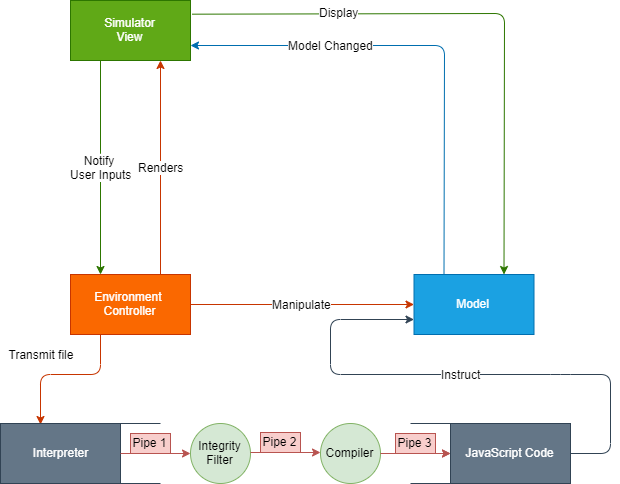

The diagram above was exported from draw.io. Its source (the exported page's mxGraphModel, read from the mxfile embedded in the PNG):
<mxGraphModel dx="1078" dy="568" grid="1" gridSize="10" guides="1" tooltips="1" connect="1" arrows="1" fold="1" page="1" pageScale="1" pageWidth="827" pageHeight="1169" math="0" shadow="0">
  <root>
    <mxCell id="0" />
    <mxCell id="1" parent="0" />
    <mxCell id="OVcSoYiSIXlitFYiV0N6-7" value="Environment&amp;nbsp; Controller" style="rounded=0;whiteSpace=wrap;html=1;fillColor=#fa6800;strokeColor=#C73500;fontColor=#ffffff;" parent="1" vertex="1">
      <mxGeometry x="150" y="551" width="120" height="60" as="geometry" />
    </mxCell>
    <mxCell id="OVcSoYiSIXlitFYiV0N6-8" value="Simulator&lt;br&gt;View" style="rounded=0;whiteSpace=wrap;html=1;fillColor=#60a917;strokeColor=#2D7600;fontColor=#ffffff;" parent="1" vertex="1">
      <mxGeometry x="150" y="277" width="120" height="60" as="geometry" />
    </mxCell>
    <mxCell id="OVcSoYiSIXlitFYiV0N6-22" value="Model" style="rounded=0;whiteSpace=wrap;html=1;fillColor=#1ba1e2;strokeColor=#006EAF;fontColor=#ffffff;" parent="1" vertex="1">
      <mxGeometry x="493.5" y="551" width="120" height="60" as="geometry" />
    </mxCell>
    <mxCell id="OVcSoYiSIXlitFYiV0N6-23" value="Notify&amp;nbsp;&lt;br style=&quot;font-size: 12px;&quot;&gt;User Inputs" style="endArrow=classic;html=1;entryX=0.25;entryY=0;entryDx=0;entryDy=0;exitX=0.25;exitY=1;exitDx=0;exitDy=0;fillColor=#60a917;strokeColor=#2D7600;fontSize=12;" parent="1" source="OVcSoYiSIXlitFYiV0N6-8" target="OVcSoYiSIXlitFYiV0N6-7" edge="1">
      <mxGeometry width="50" height="50" relative="1" as="geometry">
        <mxPoint x="150.72000000000003" y="364.6640000000001" as="sourcePoint" />
        <mxPoint x="80" y="431" as="targetPoint" />
        <Array as="points">
          <mxPoint x="180" y="440" />
        </Array>
      </mxGeometry>
    </mxCell>
    <mxCell id="OVcSoYiSIXlitFYiV0N6-29" value="Manipulate" style="endArrow=classic;html=1;exitX=1;exitY=0.5;exitDx=0;exitDy=0;entryX=0;entryY=0.5;entryDx=0;entryDy=0;fillColor=#fa6800;strokeColor=#C73500;fontSize=12;" parent="1" source="OVcSoYiSIXlitFYiV0N6-7" target="OVcSoYiSIXlitFYiV0N6-22" edge="1">
      <mxGeometry width="50" height="50" relative="1" as="geometry">
        <mxPoint x="450" y="621" as="sourcePoint" />
        <mxPoint x="480" y="581" as="targetPoint" />
      </mxGeometry>
    </mxCell>
    <mxCell id="OVcSoYiSIXlitFYiV0N6-30" value="Display" style="endArrow=classic;html=1;exitX=1.014;exitY=0.228;exitDx=0;exitDy=0;entryX=0.75;entryY=0;entryDx=0;entryDy=0;fillColor=#60a917;strokeColor=#2D7600;fontSize=12;exitPerimeter=0;" parent="1" source="OVcSoYiSIXlitFYiV0N6-8" target="OVcSoYiSIXlitFYiV0N6-22" edge="1">
      <mxGeometry x="-0.485" y="1" width="50" height="50" relative="1" as="geometry">
        <mxPoint x="610" y="545" as="sourcePoint" />
        <mxPoint x="520" y="531" as="targetPoint" />
        <Array as="points">
          <mxPoint x="584" y="290" />
        </Array>
        <mxPoint as="offset" />
      </mxGeometry>
    </mxCell>
    <mxCell id="OVcSoYiSIXlitFYiV0N6-34" value="Instruct" style="endArrow=classic;html=1;entryX=0;entryY=0.75;entryDx=0;entryDy=0;exitX=1;exitY=0.5;exitDx=0;exitDy=0;fontSize=12;fillColor=#647687;strokeColor=#314354;" parent="1" source="lw776hHeKgo3wFGgpsky-15" target="OVcSoYiSIXlitFYiV0N6-22" edge="1">
      <mxGeometry width="50" height="50" relative="1" as="geometry">
        <mxPoint x="690" y="730" as="sourcePoint" />
        <mxPoint x="690" y="606" as="targetPoint" />
        <Array as="points">
          <mxPoint x="690" y="730" />
          <mxPoint x="690" y="651" />
          <mxPoint x="640" y="651" />
          <mxPoint x="410" y="651" />
          <mxPoint x="410" y="596" />
        </Array>
      </mxGeometry>
    </mxCell>
    <mxCell id="OVcSoYiSIXlitFYiV0N6-39" value="Renders" style="endArrow=classic;html=1;exitX=0.75;exitY=0;exitDx=0;exitDy=0;fillColor=#fa6800;strokeColor=#C73500;entryX=0.75;entryY=1;entryDx=0;entryDy=0;fontSize=12;" parent="1" source="OVcSoYiSIXlitFYiV0N6-7" target="OVcSoYiSIXlitFYiV0N6-8" edge="1">
      <mxGeometry width="50" height="50" relative="1" as="geometry">
        <mxPoint x="255" y="530" as="sourcePoint" />
        <mxPoint x="240" y="340" as="targetPoint" />
      </mxGeometry>
    </mxCell>
    <mxCell id="R7-smUtsUtTTinOIe5R--2" value="" style="endArrow=classic;html=1;exitX=0.25;exitY=1;exitDx=0;exitDy=0;entryX=0.5;entryY=0;entryDx=0;entryDy=0;fillColor=#fa6800;strokeColor=#C73500;" parent="1" source="OVcSoYiSIXlitFYiV0N6-7" edge="1">
      <mxGeometry width="50" height="50" relative="1" as="geometry">
        <mxPoint x="60" y="671" as="sourcePoint" />
        <mxPoint x="120" y="701" as="targetPoint" />
        <Array as="points">
          <mxPoint x="180" y="651" />
          <mxPoint x="120" y="651" />
        </Array>
      </mxGeometry>
    </mxCell>
    <mxCell id="R7-smUtsUtTTinOIe5R--3" value="Transmit file" style="text;html=1;strokeColor=none;fillColor=none;align=center;verticalAlign=middle;whiteSpace=wrap;rounded=0;" parent="1" vertex="1">
      <mxGeometry x="80" y="621" width="80" height="20" as="geometry" />
    </mxCell>
    <mxCell id="lw776hHeKgo3wFGgpsky-14" value="Interpreter" style="rounded=0;whiteSpace=wrap;html=1;fillColor=#647687;strokeColor=#314354;fontColor=#ffffff;" vertex="1" parent="1">
      <mxGeometry x="80" y="700" width="120" height="60" as="geometry" />
    </mxCell>
    <mxCell id="lw776hHeKgo3wFGgpsky-15" value="JavaScript Code" style="rounded=0;whiteSpace=wrap;html=1;fillColor=#647687;strokeColor=#314354;fontColor=#ffffff;" vertex="1" parent="1">
      <mxGeometry x="530" y="700" width="120" height="60" as="geometry" />
    </mxCell>
    <mxCell id="lw776hHeKgo3wFGgpsky-16" value="" style="shape=partialRectangle;whiteSpace=wrap;html=1;left=0;right=0;fillColor=none;strokeColor=#314354;fontColor=#ffffff;" vertex="1" parent="1">
      <mxGeometry x="200" y="700" width="40" height="60" as="geometry" />
    </mxCell>
    <mxCell id="lw776hHeKgo3wFGgpsky-17" value="" style="shape=partialRectangle;whiteSpace=wrap;html=1;left=0;right=0;fillColor=none;rotation=180;strokeColor=#314354;fontColor=#ffffff;" vertex="1" parent="1">
      <mxGeometry x="490" y="700" width="40" height="60" as="geometry" />
    </mxCell>
    <mxCell id="lw776hHeKgo3wFGgpsky-18" value="Integrity Filter" style="ellipse;whiteSpace=wrap;html=1;aspect=fixed;fillColor=#d5e8d4;strokeColor=#82b366;" vertex="1" parent="1">
      <mxGeometry x="270" y="700" width="60" height="60" as="geometry" />
    </mxCell>
    <mxCell id="lw776hHeKgo3wFGgpsky-19" value="" style="edgeStyle=orthogonalEdgeStyle;rounded=0;orthogonalLoop=1;jettySize=auto;html=1;fillColor=#f8cecc;strokeColor=#b85450;" edge="1" parent="1" source="lw776hHeKgo3wFGgpsky-20" target="lw776hHeKgo3wFGgpsky-15">
      <mxGeometry relative="1" as="geometry" />
    </mxCell>
    <mxCell id="lw776hHeKgo3wFGgpsky-20" value="Compiler" style="ellipse;whiteSpace=wrap;html=1;aspect=fixed;fillColor=#d5e8d4;strokeColor=#82b366;" vertex="1" parent="1">
      <mxGeometry x="400" y="700" width="60" height="60" as="geometry" />
    </mxCell>
    <mxCell id="lw776hHeKgo3wFGgpsky-21" value="" style="endArrow=classic;html=1;exitX=0;exitY=0.5;exitDx=0;exitDy=0;entryX=0;entryY=0.5;entryDx=0;entryDy=0;fillColor=#f8cecc;strokeColor=#b85450;" edge="1" parent="1" source="lw776hHeKgo3wFGgpsky-16" target="lw776hHeKgo3wFGgpsky-18">
      <mxGeometry width="50" height="50" relative="1" as="geometry">
        <mxPoint x="200" y="810" as="sourcePoint" />
        <mxPoint x="250" y="760" as="targetPoint" />
      </mxGeometry>
    </mxCell>
    <mxCell id="lw776hHeKgo3wFGgpsky-22" value="" style="endArrow=classic;html=1;exitX=0;exitY=0.5;exitDx=0;exitDy=0;entryX=0;entryY=0.5;entryDx=0;entryDy=0;fillColor=#f8cecc;strokeColor=#b85450;" edge="1" parent="1">
      <mxGeometry width="50" height="50" relative="1" as="geometry">
        <mxPoint x="460" y="730" as="sourcePoint" />
        <mxPoint x="530" y="730" as="targetPoint" />
      </mxGeometry>
    </mxCell>
    <mxCell id="lw776hHeKgo3wFGgpsky-23" value="Pipe 1" style="text;html=1;strokeColor=#b85450;fillColor=#f8cecc;align=center;verticalAlign=middle;whiteSpace=wrap;rounded=0;" vertex="1" parent="1">
      <mxGeometry x="210" y="710" width="40" height="20" as="geometry" />
    </mxCell>
    <mxCell id="lw776hHeKgo3wFGgpsky-24" value="Pipe 2" style="text;html=1;strokeColor=#b85450;fillColor=#f8cecc;align=center;verticalAlign=middle;whiteSpace=wrap;rounded=0;" vertex="1" parent="1">
      <mxGeometry x="340" y="709" width="40" height="20" as="geometry" />
    </mxCell>
    <mxCell id="lw776hHeKgo3wFGgpsky-25" value="Pipe 3" style="text;html=1;strokeColor=#b85450;fillColor=#f8cecc;align=center;verticalAlign=middle;whiteSpace=wrap;rounded=0;" vertex="1" parent="1">
      <mxGeometry x="475" y="710" width="40" height="20" as="geometry" />
    </mxCell>
    <mxCell id="lw776hHeKgo3wFGgpsky-26" value="" style="endArrow=classic;html=1;exitX=0;exitY=0.5;exitDx=0;exitDy=0;entryX=0;entryY=0.5;entryDx=0;entryDy=0;fillColor=#f8cecc;strokeColor=#b85450;" edge="1" parent="1">
      <mxGeometry width="50" height="50" relative="1" as="geometry">
        <mxPoint x="330" y="729" as="sourcePoint" />
        <mxPoint x="400.0000000000018" y="729" as="targetPoint" />
      </mxGeometry>
    </mxCell>
    <mxCell id="lw776hHeKgo3wFGgpsky-27" value="Model Changed" style="endArrow=classic;html=1;exitX=0.25;exitY=0;exitDx=0;exitDy=0;entryX=1;entryY=0.75;entryDx=0;entryDy=0;fillColor=#1ba1e2;strokeColor=#006EAF;fontSize=12;" edge="1" parent="1" source="OVcSoYiSIXlitFYiV0N6-22" target="OVcSoYiSIXlitFYiV0N6-8">
      <mxGeometry x="0.4155" width="50" height="50" relative="1" as="geometry">
        <mxPoint x="395" y="435.5" as="sourcePoint" />
        <mxPoint x="445" y="385.5" as="targetPoint" />
        <Array as="points">
          <mxPoint x="524" y="322" />
        </Array>
        <mxPoint as="offset" />
      </mxGeometry>
    </mxCell>
  </root>
</mxGraphModel>